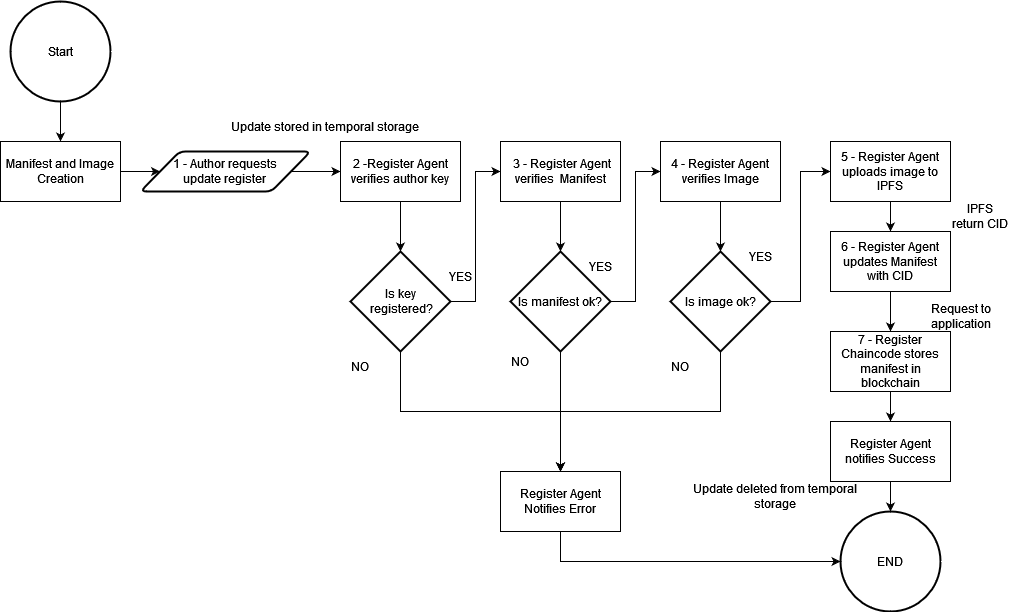

The diagram above was exported from draw.io. Its source (the exported page's mxGraphModel, read from the mxfile embedded in the PNG):
<mxGraphModel dx="993" dy="854" grid="1" gridSize="10" guides="1" tooltips="1" connect="1" arrows="1" fold="1" page="1" pageScale="1" pageWidth="827" pageHeight="1169" math="0" shadow="0">
  <root>
    <mxCell id="0" />
    <mxCell id="1" parent="0" />
    <mxCell id="f4rEyfrfASem_EFwhXCh-22" style="edgeStyle=orthogonalEdgeStyle;rounded=0;orthogonalLoop=1;jettySize=auto;html=1;exitX=0.5;exitY=1;exitDx=0;exitDy=0;exitPerimeter=0;" parent="1" source="f4rEyfrfASem_EFwhXCh-20" target="f4rEyfrfASem_EFwhXCh-21" edge="1">
      <mxGeometry relative="1" as="geometry" />
    </mxCell>
    <mxCell id="f4rEyfrfASem_EFwhXCh-20" value="&lt;div&gt;Start&lt;/div&gt;" style="strokeWidth=2;html=1;shape=mxgraph.flowchart.start_2;whiteSpace=wrap;" parent="1" vertex="1">
      <mxGeometry x="330" y="210" width="100" height="100" as="geometry" />
    </mxCell>
    <mxCell id="f4rEyfrfASem_EFwhXCh-24" style="edgeStyle=orthogonalEdgeStyle;rounded=0;orthogonalLoop=1;jettySize=auto;html=1;exitX=1;exitY=0.5;exitDx=0;exitDy=0;entryX=0;entryY=0.5;entryDx=0;entryDy=0;" parent="1" source="f4rEyfrfASem_EFwhXCh-21" target="f4rEyfrfASem_EFwhXCh-23" edge="1">
      <mxGeometry relative="1" as="geometry" />
    </mxCell>
    <mxCell id="f4rEyfrfASem_EFwhXCh-21" value="Manifest and Image Creation" style="rounded=0;whiteSpace=wrap;html=1;" parent="1" vertex="1">
      <mxGeometry x="320" y="350" width="120" height="60" as="geometry" />
    </mxCell>
    <mxCell id="f4rEyfrfASem_EFwhXCh-26" style="edgeStyle=orthogonalEdgeStyle;rounded=0;orthogonalLoop=1;jettySize=auto;html=1;exitX=1;exitY=0.5;exitDx=0;exitDy=0;entryX=0;entryY=0.5;entryDx=0;entryDy=0;" parent="1" source="f4rEyfrfASem_EFwhXCh-23" target="f4rEyfrfASem_EFwhXCh-25" edge="1">
      <mxGeometry relative="1" as="geometry" />
    </mxCell>
    <mxCell id="f4rEyfrfASem_EFwhXCh-23" value="&lt;div&gt;1 - Author requests &lt;br&gt;&lt;/div&gt;&lt;div&gt;update register&lt;/div&gt;" style="shape=parallelogram;html=1;strokeWidth=2;perimeter=parallelogramPerimeter;whiteSpace=wrap;rounded=1;arcSize=12;size=0.23;" parent="1" vertex="1">
      <mxGeometry x="460" y="360" width="170" height="40" as="geometry" />
    </mxCell>
    <mxCell id="f4rEyfrfASem_EFwhXCh-28" style="edgeStyle=orthogonalEdgeStyle;rounded=0;orthogonalLoop=1;jettySize=auto;html=1;exitX=0.5;exitY=1;exitDx=0;exitDy=0;entryX=0.5;entryY=0;entryDx=0;entryDy=0;entryPerimeter=0;" parent="1" source="f4rEyfrfASem_EFwhXCh-25" target="f4rEyfrfASem_EFwhXCh-27" edge="1">
      <mxGeometry relative="1" as="geometry" />
    </mxCell>
    <mxCell id="f4rEyfrfASem_EFwhXCh-25" value="2 -Register Agent verifies author key" style="rounded=0;whiteSpace=wrap;html=1;" parent="1" vertex="1">
      <mxGeometry x="660" y="350" width="120" height="60" as="geometry" />
    </mxCell>
    <mxCell id="f4rEyfrfASem_EFwhXCh-32" style="edgeStyle=orthogonalEdgeStyle;rounded=0;orthogonalLoop=1;jettySize=auto;html=1;exitX=1;exitY=0.5;exitDx=0;exitDy=0;exitPerimeter=0;entryX=0;entryY=0.5;entryDx=0;entryDy=0;" parent="1" source="f4rEyfrfASem_EFwhXCh-27" target="f4rEyfrfASem_EFwhXCh-30" edge="1">
      <mxGeometry relative="1" as="geometry" />
    </mxCell>
    <mxCell id="n6bnPIP0qgF2ZUZSfjoK-1" style="edgeStyle=orthogonalEdgeStyle;rounded=0;orthogonalLoop=1;jettySize=auto;html=1;exitX=0.5;exitY=1;exitDx=0;exitDy=0;exitPerimeter=0;entryX=0.5;entryY=0;entryDx=0;entryDy=0;" parent="1" source="f4rEyfrfASem_EFwhXCh-27" target="f4rEyfrfASem_EFwhXCh-45" edge="1">
      <mxGeometry relative="1" as="geometry" />
    </mxCell>
    <mxCell id="f4rEyfrfASem_EFwhXCh-27" value="&lt;div&gt;Is key&lt;/div&gt;&lt;div&gt;&amp;nbsp;registered?&lt;/div&gt;" style="strokeWidth=2;html=1;shape=mxgraph.flowchart.decision;whiteSpace=wrap;" parent="1" vertex="1">
      <mxGeometry x="670" y="460" width="100" height="100" as="geometry" />
    </mxCell>
    <mxCell id="f4rEyfrfASem_EFwhXCh-29" style="edgeStyle=orthogonalEdgeStyle;rounded=0;orthogonalLoop=1;jettySize=auto;html=1;exitX=0.5;exitY=1;exitDx=0;exitDy=0;entryX=0.5;entryY=0;entryDx=0;entryDy=0;entryPerimeter=0;" parent="1" source="f4rEyfrfASem_EFwhXCh-30" target="f4rEyfrfASem_EFwhXCh-31" edge="1">
      <mxGeometry relative="1" as="geometry" />
    </mxCell>
    <mxCell id="f4rEyfrfASem_EFwhXCh-30" value="&amp;nbsp;3 - Register Agent verifies&amp;nbsp; Manifest" style="rounded=0;whiteSpace=wrap;html=1;" parent="1" vertex="1">
      <mxGeometry x="820" y="350" width="120" height="60" as="geometry" />
    </mxCell>
    <mxCell id="f4rEyfrfASem_EFwhXCh-36" style="edgeStyle=orthogonalEdgeStyle;rounded=0;orthogonalLoop=1;jettySize=auto;html=1;exitX=1;exitY=0.5;exitDx=0;exitDy=0;exitPerimeter=0;entryX=0;entryY=0.5;entryDx=0;entryDy=0;" parent="1" source="f4rEyfrfASem_EFwhXCh-31" target="f4rEyfrfASem_EFwhXCh-34" edge="1">
      <mxGeometry relative="1" as="geometry" />
    </mxCell>
    <mxCell id="f4rEyfrfASem_EFwhXCh-47" style="edgeStyle=orthogonalEdgeStyle;rounded=0;orthogonalLoop=1;jettySize=auto;html=1;exitX=0.5;exitY=1;exitDx=0;exitDy=0;exitPerimeter=0;" parent="1" source="f4rEyfrfASem_EFwhXCh-31" target="f4rEyfrfASem_EFwhXCh-45" edge="1">
      <mxGeometry relative="1" as="geometry" />
    </mxCell>
    <mxCell id="f4rEyfrfASem_EFwhXCh-31" value="Is manifest ok?" style="strokeWidth=2;html=1;shape=mxgraph.flowchart.decision;whiteSpace=wrap;" parent="1" vertex="1">
      <mxGeometry x="830" y="460" width="100" height="100" as="geometry" />
    </mxCell>
    <mxCell id="f4rEyfrfASem_EFwhXCh-33" style="edgeStyle=orthogonalEdgeStyle;rounded=0;orthogonalLoop=1;jettySize=auto;html=1;exitX=0.5;exitY=1;exitDx=0;exitDy=0;entryX=0.5;entryY=0;entryDx=0;entryDy=0;entryPerimeter=0;" parent="1" source="f4rEyfrfASem_EFwhXCh-34" target="f4rEyfrfASem_EFwhXCh-35" edge="1">
      <mxGeometry relative="1" as="geometry" />
    </mxCell>
    <mxCell id="f4rEyfrfASem_EFwhXCh-34" value="4 - Register Agent verifies Image" style="rounded=0;whiteSpace=wrap;html=1;" parent="1" vertex="1">
      <mxGeometry x="980" y="350" width="120" height="60" as="geometry" />
    </mxCell>
    <mxCell id="f4rEyfrfASem_EFwhXCh-39" style="edgeStyle=orthogonalEdgeStyle;rounded=0;orthogonalLoop=1;jettySize=auto;html=1;exitX=1;exitY=0.5;exitDx=0;exitDy=0;exitPerimeter=0;entryX=0;entryY=0.5;entryDx=0;entryDy=0;" parent="1" source="f4rEyfrfASem_EFwhXCh-35" target="f4rEyfrfASem_EFwhXCh-37" edge="1">
      <mxGeometry relative="1" as="geometry" />
    </mxCell>
    <mxCell id="f4rEyfrfASem_EFwhXCh-46" style="edgeStyle=orthogonalEdgeStyle;rounded=0;orthogonalLoop=1;jettySize=auto;html=1;exitX=0.5;exitY=1;exitDx=0;exitDy=0;exitPerimeter=0;entryX=0.5;entryY=0;entryDx=0;entryDy=0;" parent="1" source="f4rEyfrfASem_EFwhXCh-35" target="f4rEyfrfASem_EFwhXCh-45" edge="1">
      <mxGeometry relative="1" as="geometry" />
    </mxCell>
    <mxCell id="f4rEyfrfASem_EFwhXCh-35" value="Is image ok?" style="strokeWidth=2;html=1;shape=mxgraph.flowchart.decision;whiteSpace=wrap;" parent="1" vertex="1">
      <mxGeometry x="990" y="460" width="100" height="100" as="geometry" />
    </mxCell>
    <mxCell id="f4rEyfrfASem_EFwhXCh-40" style="edgeStyle=orthogonalEdgeStyle;rounded=0;orthogonalLoop=1;jettySize=auto;html=1;exitX=0.5;exitY=1;exitDx=0;exitDy=0;entryX=0.5;entryY=0;entryDx=0;entryDy=0;" parent="1" source="f4rEyfrfASem_EFwhXCh-37" target="f4rEyfrfASem_EFwhXCh-38" edge="1">
      <mxGeometry relative="1" as="geometry" />
    </mxCell>
    <mxCell id="f4rEyfrfASem_EFwhXCh-37" value="5 - Register Agent uploads image to IPFS" style="rounded=0;whiteSpace=wrap;html=1;" parent="1" vertex="1">
      <mxGeometry x="1150" y="350" width="120" height="60" as="geometry" />
    </mxCell>
    <mxCell id="f4rEyfrfASem_EFwhXCh-42" style="edgeStyle=orthogonalEdgeStyle;rounded=0;orthogonalLoop=1;jettySize=auto;html=1;exitX=0.5;exitY=1;exitDx=0;exitDy=0;" parent="1" source="f4rEyfrfASem_EFwhXCh-38" target="f4rEyfrfASem_EFwhXCh-41" edge="1">
      <mxGeometry relative="1" as="geometry" />
    </mxCell>
    <mxCell id="f4rEyfrfASem_EFwhXCh-38" value="6 - Register Agent updates Manifest with CID" style="rounded=0;whiteSpace=wrap;html=1;" parent="1" vertex="1">
      <mxGeometry x="1150" y="440" width="120" height="60" as="geometry" />
    </mxCell>
    <mxCell id="f4rEyfrfASem_EFwhXCh-44" style="edgeStyle=orthogonalEdgeStyle;rounded=0;orthogonalLoop=1;jettySize=auto;html=1;exitX=0.5;exitY=1;exitDx=0;exitDy=0;entryX=0.5;entryY=0;entryDx=0;entryDy=0;" parent="1" source="f4rEyfrfASem_EFwhXCh-41" target="f4rEyfrfASem_EFwhXCh-43" edge="1">
      <mxGeometry relative="1" as="geometry" />
    </mxCell>
    <mxCell id="f4rEyfrfASem_EFwhXCh-41" value="7 - Register Chaincode stores manifest in blockchain" style="rounded=0;whiteSpace=wrap;html=1;" parent="1" vertex="1">
      <mxGeometry x="1150" y="540" width="120" height="60" as="geometry" />
    </mxCell>
    <mxCell id="f4rEyfrfASem_EFwhXCh-50" style="edgeStyle=orthogonalEdgeStyle;rounded=0;orthogonalLoop=1;jettySize=auto;html=1;exitX=0.5;exitY=1;exitDx=0;exitDy=0;" parent="1" source="f4rEyfrfASem_EFwhXCh-43" target="f4rEyfrfASem_EFwhXCh-49" edge="1">
      <mxGeometry relative="1" as="geometry" />
    </mxCell>
    <mxCell id="f4rEyfrfASem_EFwhXCh-43" value="Register Agent notifies Success" style="rounded=0;whiteSpace=wrap;html=1;" parent="1" vertex="1">
      <mxGeometry x="1150" y="630" width="120" height="60" as="geometry" />
    </mxCell>
    <mxCell id="nbKHe1TG_AqAx4xCmcYf-2" style="edgeStyle=orthogonalEdgeStyle;rounded=0;orthogonalLoop=1;jettySize=auto;html=1;exitX=0.5;exitY=1;exitDx=0;exitDy=0;entryX=0;entryY=0.5;entryDx=0;entryDy=0;entryPerimeter=0;" edge="1" parent="1" source="f4rEyfrfASem_EFwhXCh-45" target="f4rEyfrfASem_EFwhXCh-49">
      <mxGeometry relative="1" as="geometry" />
    </mxCell>
    <mxCell id="f4rEyfrfASem_EFwhXCh-45" value="Register Agent Notifies Error" style="rounded=0;whiteSpace=wrap;html=1;" parent="1" vertex="1">
      <mxGeometry x="820" y="680" width="120" height="60" as="geometry" />
    </mxCell>
    <mxCell id="f4rEyfrfASem_EFwhXCh-49" value="END" style="strokeWidth=2;html=1;shape=mxgraph.flowchart.start_2;whiteSpace=wrap;" parent="1" vertex="1">
      <mxGeometry x="1160" y="720" width="100" height="100" as="geometry" />
    </mxCell>
    <mxCell id="n6bnPIP0qgF2ZUZSfjoK-2" value="NO" style="text;html=1;strokeColor=none;fillColor=none;align=center;verticalAlign=middle;whiteSpace=wrap;rounded=0;" parent="1" vertex="1">
      <mxGeometry x="650" y="560" width="60" height="30" as="geometry" />
    </mxCell>
    <mxCell id="n6bnPIP0qgF2ZUZSfjoK-3" value="NO" style="text;html=1;strokeColor=none;fillColor=none;align=center;verticalAlign=middle;whiteSpace=wrap;rounded=0;" parent="1" vertex="1">
      <mxGeometry x="810" y="555" width="60" height="30" as="geometry" />
    </mxCell>
    <mxCell id="n6bnPIP0qgF2ZUZSfjoK-4" value="NO" style="text;html=1;strokeColor=none;fillColor=none;align=center;verticalAlign=middle;whiteSpace=wrap;rounded=0;" parent="1" vertex="1">
      <mxGeometry x="970" y="560" width="60" height="30" as="geometry" />
    </mxCell>
    <mxCell id="n6bnPIP0qgF2ZUZSfjoK-5" value="YES" style="text;html=1;strokeColor=none;fillColor=none;align=center;verticalAlign=middle;whiteSpace=wrap;rounded=0;" parent="1" vertex="1">
      <mxGeometry x="750" y="470" width="60" height="30" as="geometry" />
    </mxCell>
    <mxCell id="n6bnPIP0qgF2ZUZSfjoK-6" value="YES" style="text;html=1;strokeColor=none;fillColor=none;align=center;verticalAlign=middle;whiteSpace=wrap;rounded=0;" parent="1" vertex="1">
      <mxGeometry x="890" y="460" width="60" height="30" as="geometry" />
    </mxCell>
    <mxCell id="n6bnPIP0qgF2ZUZSfjoK-8" value="YES" style="text;html=1;strokeColor=none;fillColor=none;align=center;verticalAlign=middle;whiteSpace=wrap;rounded=0;" parent="1" vertex="1">
      <mxGeometry x="1050" y="450" width="60" height="30" as="geometry" />
    </mxCell>
    <mxCell id="nbKHe1TG_AqAx4xCmcYf-3" value="Update stored in temporal storage" style="text;html=1;strokeColor=none;fillColor=none;align=center;verticalAlign=middle;whiteSpace=wrap;rounded=0;" vertex="1" parent="1">
      <mxGeometry x="540" y="320" width="210" height="30" as="geometry" />
    </mxCell>
    <mxCell id="nbKHe1TG_AqAx4xCmcYf-6" value="Update deleted from temporal storage" style="text;html=1;strokeColor=none;fillColor=none;align=center;verticalAlign=middle;whiteSpace=wrap;rounded=0;" vertex="1" parent="1">
      <mxGeometry x="990" y="690" width="210" height="30" as="geometry" />
    </mxCell>
    <mxCell id="nbKHe1TG_AqAx4xCmcYf-7" value="IPFS return CID" style="text;html=1;strokeColor=none;fillColor=none;align=center;verticalAlign=middle;whiteSpace=wrap;rounded=0;" vertex="1" parent="1">
      <mxGeometry x="1270" y="410" width="60" height="30" as="geometry" />
    </mxCell>
    <mxCell id="nbKHe1TG_AqAx4xCmcYf-8" value="Request to application" style="text;html=1;strokeColor=none;fillColor=none;align=center;verticalAlign=middle;whiteSpace=wrap;rounded=0;" vertex="1" parent="1">
      <mxGeometry x="1241" y="510" width="79" height="30" as="geometry" />
    </mxCell>
  </root>
</mxGraphModel>